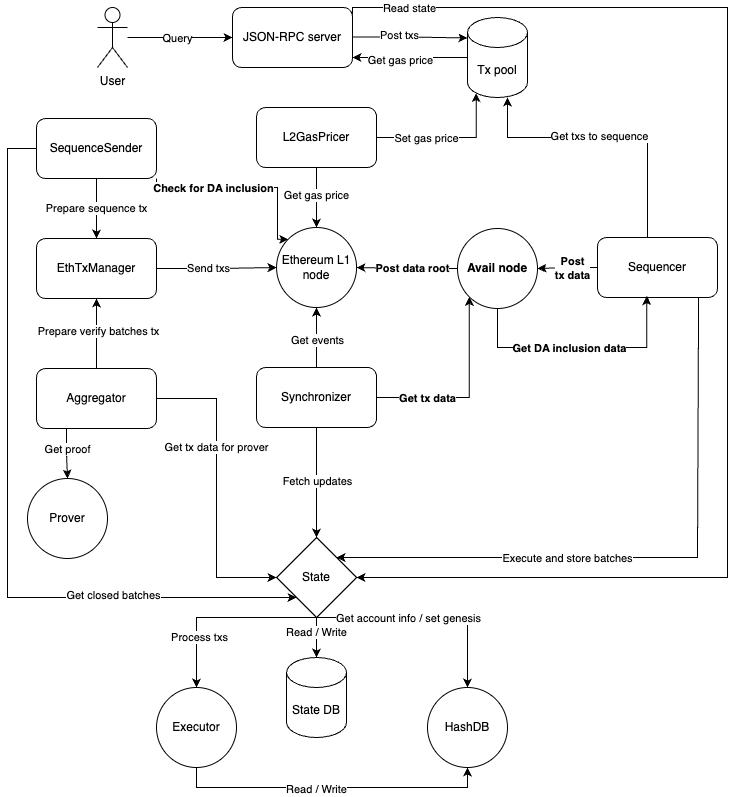

The diagram above was exported from draw.io. Its source (the exported page's mxGraphModel, read from the mxfile embedded in the PNG):
<mxGraphModel dx="1170" dy="724" grid="1" gridSize="10" guides="1" tooltips="1" connect="1" arrows="1" fold="1" page="1" pageScale="1" pageWidth="850" pageHeight="1100" math="0" shadow="0">
  <root>
    <mxCell id="0" />
    <mxCell id="1" parent="0" />
    <mxCell id="waseKYvXvw0pgLEWotV7-4" style="edgeStyle=orthogonalEdgeStyle;rounded=0;orthogonalLoop=1;jettySize=auto;html=1;" parent="1" source="waseKYvXvw0pgLEWotV7-1" target="waseKYvXvw0pgLEWotV7-3" edge="1">
      <mxGeometry relative="1" as="geometry">
        <Array as="points">
          <mxPoint x="280" y="230" />
          <mxPoint x="280" y="230" />
        </Array>
      </mxGeometry>
    </mxCell>
    <mxCell id="waseKYvXvw0pgLEWotV7-6" value="Query" style="edgeLabel;html=1;align=center;verticalAlign=middle;resizable=0;points=[];" parent="waseKYvXvw0pgLEWotV7-4" connectable="0" vertex="1">
      <mxGeometry x="-0.2762" relative="1" as="geometry">
        <mxPoint x="12" as="offset" />
      </mxGeometry>
    </mxCell>
    <mxCell id="waseKYvXvw0pgLEWotV7-1" value="User" style="shape=umlActor;verticalLabelPosition=bottom;verticalAlign=top;html=1;outlineConnect=0;" parent="1" vertex="1">
      <mxGeometry x="170" y="200" width="30" height="60" as="geometry" />
    </mxCell>
    <mxCell id="waseKYvXvw0pgLEWotV7-32" style="edgeStyle=orthogonalEdgeStyle;rounded=0;orthogonalLoop=1;jettySize=auto;html=1;exitX=1;exitY=0.25;exitDx=0;exitDy=0;" parent="1" source="waseKYvXvw0pgLEWotV7-3" edge="1">
      <mxGeometry relative="1" as="geometry">
        <mxPoint x="670" y="225" as="sourcePoint" />
        <mxPoint x="429" y="770" as="targetPoint" />
        <Array as="points">
          <mxPoint x="425" y="200" />
          <mxPoint x="800" y="200" />
          <mxPoint x="800" y="770" />
        </Array>
      </mxGeometry>
    </mxCell>
    <mxCell id="waseKYvXvw0pgLEWotV7-33" value="Read state" style="edgeLabel;html=1;align=center;verticalAlign=middle;resizable=0;points=[];" parent="waseKYvXvw0pgLEWotV7-32" connectable="0" vertex="1">
      <mxGeometry x="-0.893" relative="1" as="geometry">
        <mxPoint as="offset" />
      </mxGeometry>
    </mxCell>
    <mxCell id="waseKYvXvw0pgLEWotV7-3" value="JSON-RPC server" style="rounded=1;whiteSpace=wrap;html=1;" parent="1" vertex="1">
      <mxGeometry x="305" y="200" width="120" height="60" as="geometry" />
    </mxCell>
    <mxCell id="waseKYvXvw0pgLEWotV7-11" style="edgeStyle=orthogonalEdgeStyle;rounded=0;orthogonalLoop=1;jettySize=auto;html=1;exitX=0;exitY=0.5;exitDx=0;exitDy=0;exitPerimeter=0;" parent="1" source="waseKYvXvw0pgLEWotV7-7" target="waseKYvXvw0pgLEWotV7-3" edge="1">
      <mxGeometry relative="1" as="geometry">
        <Array as="points">
          <mxPoint x="540" y="250" />
        </Array>
      </mxGeometry>
    </mxCell>
    <mxCell id="waseKYvXvw0pgLEWotV7-13" value="Get gas price" style="edgeLabel;html=1;align=center;verticalAlign=middle;resizable=0;points=[];" parent="waseKYvXvw0pgLEWotV7-11" connectable="0" vertex="1">
      <mxGeometry x="0.1733" y="2" relative="1" as="geometry">
        <mxPoint as="offset" />
      </mxGeometry>
    </mxCell>
    <mxCell id="waseKYvXvw0pgLEWotV7-7" value="Tx pool" style="shape=cylinder3;whiteSpace=wrap;html=1;boundedLbl=1;backgroundOutline=1;size=15;" parent="1" vertex="1">
      <mxGeometry x="540" y="210" width="60" height="80" as="geometry" />
    </mxCell>
    <mxCell id="waseKYvXvw0pgLEWotV7-10" style="edgeStyle=orthogonalEdgeStyle;rounded=0;orthogonalLoop=1;jettySize=auto;html=1;exitX=1;exitY=0.25;exitDx=0;exitDy=0;" parent="1" edge="1">
      <mxGeometry relative="1" as="geometry">
        <mxPoint x="425" y="229.5" as="sourcePoint" />
        <mxPoint x="540" y="229.5" as="targetPoint" />
        <Array as="points">
          <mxPoint x="483" y="229.5" />
          <mxPoint x="483" y="230.5" />
        </Array>
      </mxGeometry>
    </mxCell>
    <mxCell id="waseKYvXvw0pgLEWotV7-12" value="Post txs" style="edgeLabel;html=1;align=center;verticalAlign=middle;resizable=0;points=[];" parent="waseKYvXvw0pgLEWotV7-10" connectable="0" vertex="1">
      <mxGeometry x="-0.2943" y="2" relative="1" as="geometry">
        <mxPoint x="5" as="offset" />
      </mxGeometry>
    </mxCell>
    <mxCell id="waseKYvXvw0pgLEWotV7-21" style="edgeStyle=orthogonalEdgeStyle;rounded=0;orthogonalLoop=1;jettySize=auto;html=1;exitX=0.5;exitY=1;exitDx=0;exitDy=0;entryX=0.5;entryY=0;entryDx=0;entryDy=0;" parent="1" source="waseKYvXvw0pgLEWotV7-14" target="waseKYvXvw0pgLEWotV7-20" edge="1">
      <mxGeometry relative="1" as="geometry" />
    </mxCell>
    <mxCell id="waseKYvXvw0pgLEWotV7-22" value="Get gas price" style="edgeLabel;html=1;align=center;verticalAlign=middle;resizable=0;points=[];" parent="waseKYvXvw0pgLEWotV7-21" connectable="0" vertex="1">
      <mxGeometry x="-0.1" y="-1" relative="1" as="geometry">
        <mxPoint as="offset" />
      </mxGeometry>
    </mxCell>
    <mxCell id="waseKYvXvw0pgLEWotV7-14" value="L2GasPricer" style="rounded=1;whiteSpace=wrap;html=1;" parent="1" vertex="1">
      <mxGeometry x="329.06" y="300" width="120" height="60" as="geometry" />
    </mxCell>
    <mxCell id="waseKYvXvw0pgLEWotV7-15" style="edgeStyle=orthogonalEdgeStyle;rounded=0;orthogonalLoop=1;jettySize=auto;html=1;entryX=0.145;entryY=1;entryDx=0;entryDy=-4.35;entryPerimeter=0;" parent="1" source="waseKYvXvw0pgLEWotV7-14" target="waseKYvXvw0pgLEWotV7-7" edge="1">
      <mxGeometry relative="1" as="geometry">
        <Array as="points">
          <mxPoint x="549" y="330" />
        </Array>
      </mxGeometry>
    </mxCell>
    <mxCell id="waseKYvXvw0pgLEWotV7-16" value="Set gas price" style="edgeLabel;html=1;align=center;verticalAlign=middle;resizable=0;points=[];" parent="waseKYvXvw0pgLEWotV7-15" connectable="0" vertex="1">
      <mxGeometry x="-0.5067" y="2" relative="1" as="geometry">
        <mxPoint x="14" y="2" as="offset" />
      </mxGeometry>
    </mxCell>
    <mxCell id="waseKYvXvw0pgLEWotV7-18" style="edgeStyle=orthogonalEdgeStyle;rounded=0;orthogonalLoop=1;jettySize=auto;html=1;exitX=0.5;exitY=0;exitDx=0;exitDy=0;" parent="1" source="waseKYvXvw0pgLEWotV7-17" target="waseKYvXvw0pgLEWotV7-7" edge="1">
      <mxGeometry relative="1" as="geometry">
        <Array as="points">
          <mxPoint x="720" y="330" />
          <mxPoint x="580" y="330" />
        </Array>
      </mxGeometry>
    </mxCell>
    <mxCell id="waseKYvXvw0pgLEWotV7-19" value="Get txs to sequence" style="edgeLabel;html=1;align=center;verticalAlign=middle;resizable=0;points=[];" parent="waseKYvXvw0pgLEWotV7-18" connectable="0" vertex="1">
      <mxGeometry x="0.0959" y="-2" relative="1" as="geometry">
        <mxPoint as="offset" />
      </mxGeometry>
    </mxCell>
    <mxCell id="waseKYvXvw0pgLEWotV7-30" style="edgeStyle=orthogonalEdgeStyle;rounded=0;orthogonalLoop=1;jettySize=auto;html=1;entryX=1;entryY=0;entryDx=0;entryDy=0;" parent="1" target="waseKYvXvw0pgLEWotV7-27" edge="1">
      <mxGeometry relative="1" as="geometry">
        <mxPoint x="771" y="490" as="sourcePoint" />
        <mxPoint x="419.05999999999995" y="750" as="targetPoint" />
        <Array as="points">
          <mxPoint x="771" y="511" />
          <mxPoint x="770" y="511" />
          <mxPoint x="770" y="750" />
        </Array>
      </mxGeometry>
    </mxCell>
    <mxCell id="waseKYvXvw0pgLEWotV7-31" value="Execute and store batches" style="edgeLabel;html=1;align=center;verticalAlign=middle;resizable=0;points=[];" parent="waseKYvXvw0pgLEWotV7-30" connectable="0" vertex="1">
      <mxGeometry x="0.2998" y="1" relative="1" as="geometry">
        <mxPoint x="13" y="-1" as="offset" />
      </mxGeometry>
    </mxCell>
    <mxCell id="waseKYvXvw0pgLEWotV7-82" style="edgeStyle=orthogonalEdgeStyle;rounded=0;orthogonalLoop=1;jettySize=auto;html=1;" parent="1" source="waseKYvXvw0pgLEWotV7-17" target="waseKYvXvw0pgLEWotV7-59" edge="1">
      <mxGeometry relative="1" as="geometry" />
    </mxCell>
    <mxCell id="waseKYvXvw0pgLEWotV7-83" value="Post&lt;br&gt;tx data" style="edgeLabel;html=1;align=center;verticalAlign=middle;resizable=0;points=[];fontStyle=1" parent="waseKYvXvw0pgLEWotV7-82" connectable="0" vertex="1">
      <mxGeometry x="0.1294" y="-2" relative="1" as="geometry">
        <mxPoint x="8" y="1" as="offset" />
      </mxGeometry>
    </mxCell>
    <mxCell id="waseKYvXvw0pgLEWotV7-17" value="Sequencer" style="rounded=1;whiteSpace=wrap;html=1;" parent="1" vertex="1">
      <mxGeometry x="670" y="430" width="120" height="60" as="geometry" />
    </mxCell>
    <mxCell id="waseKYvXvw0pgLEWotV7-20" value="Ethereum L1 node" style="ellipse;whiteSpace=wrap;html=1;aspect=fixed;" parent="1" vertex="1">
      <mxGeometry x="349.06" y="420" width="80" height="80" as="geometry" />
    </mxCell>
    <mxCell id="waseKYvXvw0pgLEWotV7-25" style="edgeStyle=orthogonalEdgeStyle;rounded=0;orthogonalLoop=1;jettySize=auto;html=1;" parent="1" source="waseKYvXvw0pgLEWotV7-23" target="waseKYvXvw0pgLEWotV7-20" edge="1">
      <mxGeometry relative="1" as="geometry" />
    </mxCell>
    <mxCell id="waseKYvXvw0pgLEWotV7-26" value="Get events" style="edgeLabel;html=1;align=center;verticalAlign=middle;resizable=0;points=[];" parent="waseKYvXvw0pgLEWotV7-25" connectable="0" vertex="1">
      <mxGeometry x="-0.0852" relative="1" as="geometry">
        <mxPoint as="offset" />
      </mxGeometry>
    </mxCell>
    <mxCell id="waseKYvXvw0pgLEWotV7-28" style="edgeStyle=orthogonalEdgeStyle;rounded=0;orthogonalLoop=1;jettySize=auto;html=1;exitX=0.5;exitY=1;exitDx=0;exitDy=0;" parent="1" source="waseKYvXvw0pgLEWotV7-23" target="waseKYvXvw0pgLEWotV7-27" edge="1">
      <mxGeometry relative="1" as="geometry" />
    </mxCell>
    <mxCell id="waseKYvXvw0pgLEWotV7-29" value="Fetch updates" style="edgeLabel;html=1;align=center;verticalAlign=middle;resizable=0;points=[];" parent="waseKYvXvw0pgLEWotV7-28" connectable="0" vertex="1">
      <mxGeometry x="-0.0242" relative="1" as="geometry">
        <mxPoint as="offset" />
      </mxGeometry>
    </mxCell>
    <mxCell id="SuRW81Ot7PjJv2PTi4Ra-3" style="edgeStyle=orthogonalEdgeStyle;rounded=0;orthogonalLoop=1;jettySize=auto;html=1;entryX=0;entryY=1;entryDx=0;entryDy=0;" edge="1" parent="1" source="waseKYvXvw0pgLEWotV7-23" target="waseKYvXvw0pgLEWotV7-59">
      <mxGeometry relative="1" as="geometry" />
    </mxCell>
    <mxCell id="SuRW81Ot7PjJv2PTi4Ra-4" value="&lt;b&gt;Get tx data&lt;/b&gt;" style="edgeLabel;html=1;align=center;verticalAlign=middle;resizable=0;points=[];" vertex="1" connectable="0" parent="SuRW81Ot7PjJv2PTi4Ra-3">
      <mxGeometry x="-0.609" y="3" relative="1" as="geometry">
        <mxPoint x="13" y="3" as="offset" />
      </mxGeometry>
    </mxCell>
    <mxCell id="waseKYvXvw0pgLEWotV7-23" value="Synchronizer" style="rounded=1;whiteSpace=wrap;html=1;" parent="1" vertex="1">
      <mxGeometry x="329.06" y="560" width="120" height="60" as="geometry" />
    </mxCell>
    <mxCell id="waseKYvXvw0pgLEWotV7-71" style="edgeStyle=orthogonalEdgeStyle;rounded=0;orthogonalLoop=1;jettySize=auto;html=1;exitX=0.5;exitY=1;exitDx=0;exitDy=0;entryX=0.5;entryY=0;entryDx=0;entryDy=0;" parent="1" source="waseKYvXvw0pgLEWotV7-27" target="waseKYvXvw0pgLEWotV7-70" edge="1">
      <mxGeometry relative="1" as="geometry">
        <Array as="points">
          <mxPoint x="269" y="810" />
        </Array>
      </mxGeometry>
    </mxCell>
    <mxCell id="waseKYvXvw0pgLEWotV7-72" value="Process txs" style="edgeLabel;html=1;align=center;verticalAlign=middle;resizable=0;points=[];" parent="waseKYvXvw0pgLEWotV7-71" connectable="0" vertex="1">
      <mxGeometry x="0.4668" y="2" relative="1" as="geometry">
        <mxPoint y="-1" as="offset" />
      </mxGeometry>
    </mxCell>
    <mxCell id="waseKYvXvw0pgLEWotV7-74" style="edgeStyle=orthogonalEdgeStyle;rounded=0;orthogonalLoop=1;jettySize=auto;html=1;exitX=0.5;exitY=1;exitDx=0;exitDy=0;entryX=0.5;entryY=0;entryDx=0;entryDy=0;" parent="1" source="waseKYvXvw0pgLEWotV7-27" target="waseKYvXvw0pgLEWotV7-73" edge="1">
      <mxGeometry relative="1" as="geometry">
        <Array as="points">
          <mxPoint x="540" y="810" />
        </Array>
      </mxGeometry>
    </mxCell>
    <mxCell id="waseKYvXvw0pgLEWotV7-75" value="Get account info / set genesis" style="edgeLabel;html=1;align=center;verticalAlign=middle;resizable=0;points=[];" parent="waseKYvXvw0pgLEWotV7-74" connectable="0" vertex="1">
      <mxGeometry x="-0.3791" y="-1" relative="1" as="geometry">
        <mxPoint x="23" y="-1" as="offset" />
      </mxGeometry>
    </mxCell>
    <mxCell id="waseKYvXvw0pgLEWotV7-27" value="State" style="rhombus;whiteSpace=wrap;html=1;" parent="1" vertex="1">
      <mxGeometry x="349.06" y="730" width="80" height="80" as="geometry" />
    </mxCell>
    <mxCell id="waseKYvXvw0pgLEWotV7-35" style="edgeStyle=orthogonalEdgeStyle;rounded=0;orthogonalLoop=1;jettySize=auto;html=1;entryX=0;entryY=0.5;entryDx=0;entryDy=0;" parent="1" source="waseKYvXvw0pgLEWotV7-34" target="waseKYvXvw0pgLEWotV7-20" edge="1">
      <mxGeometry relative="1" as="geometry" />
    </mxCell>
    <mxCell id="waseKYvXvw0pgLEWotV7-37" value="Send txs" style="edgeLabel;html=1;align=center;verticalAlign=middle;resizable=0;points=[];" parent="waseKYvXvw0pgLEWotV7-35" connectable="0" vertex="1">
      <mxGeometry x="-0.15" y="1" relative="1" as="geometry">
        <mxPoint as="offset" />
      </mxGeometry>
    </mxCell>
    <mxCell id="waseKYvXvw0pgLEWotV7-34" value="EthTxManager" style="rounded=1;whiteSpace=wrap;html=1;" parent="1" vertex="1">
      <mxGeometry x="109" y="431" width="120" height="60" as="geometry" />
    </mxCell>
    <mxCell id="waseKYvXvw0pgLEWotV7-39" value="Prepare sequence tx" style="edgeStyle=orthogonalEdgeStyle;rounded=0;orthogonalLoop=1;jettySize=auto;html=1;" parent="1" source="waseKYvXvw0pgLEWotV7-38" target="waseKYvXvw0pgLEWotV7-34" edge="1">
      <mxGeometry relative="1" as="geometry">
        <Array as="points">
          <mxPoint x="169" y="390" />
          <mxPoint x="169" y="390" />
        </Array>
      </mxGeometry>
    </mxCell>
    <mxCell id="waseKYvXvw0pgLEWotV7-64" style="edgeStyle=orthogonalEdgeStyle;rounded=0;orthogonalLoop=1;jettySize=auto;html=1;exitX=1;exitY=1;exitDx=0;exitDy=0;entryX=0;entryY=0;entryDx=0;entryDy=0;fontStyle=1" parent="1" source="waseKYvXvw0pgLEWotV7-38" target="waseKYvXvw0pgLEWotV7-20" edge="1">
      <mxGeometry relative="1" as="geometry">
        <Array as="points">
          <mxPoint x="229" y="380" />
          <mxPoint x="350" y="380" />
          <mxPoint x="350" y="432" />
        </Array>
      </mxGeometry>
    </mxCell>
    <mxCell id="waseKYvXvw0pgLEWotV7-65" value="Check for DA inclusion" style="edgeLabel;html=1;align=center;verticalAlign=middle;resizable=0;points=[];fontStyle=1" parent="waseKYvXvw0pgLEWotV7-64" connectable="0" vertex="1">
      <mxGeometry x="-0.2873" y="2" relative="1" as="geometry">
        <mxPoint x="-3" y="2" as="offset" />
      </mxGeometry>
    </mxCell>
    <mxCell id="waseKYvXvw0pgLEWotV7-38" value="SequenceSender" style="rounded=1;whiteSpace=wrap;html=1;" parent="1" vertex="1">
      <mxGeometry x="109" y="311" width="120" height="60" as="geometry" />
    </mxCell>
    <mxCell id="waseKYvXvw0pgLEWotV7-41" style="edgeStyle=orthogonalEdgeStyle;rounded=0;orthogonalLoop=1;jettySize=auto;html=1;" parent="1" source="waseKYvXvw0pgLEWotV7-40" target="waseKYvXvw0pgLEWotV7-34" edge="1">
      <mxGeometry relative="1" as="geometry" />
    </mxCell>
    <mxCell id="waseKYvXvw0pgLEWotV7-42" value="Prepare verify batches tx" style="edgeLabel;html=1;align=center;verticalAlign=middle;resizable=0;points=[];" parent="waseKYvXvw0pgLEWotV7-41" connectable="0" vertex="1">
      <mxGeometry x="0.0571" y="-1" relative="1" as="geometry">
        <mxPoint as="offset" />
      </mxGeometry>
    </mxCell>
    <mxCell id="waseKYvXvw0pgLEWotV7-48" style="edgeStyle=orthogonalEdgeStyle;rounded=0;orthogonalLoop=1;jettySize=auto;html=1;exitX=0.25;exitY=1;exitDx=0;exitDy=0;entryX=0.5;entryY=0;entryDx=0;entryDy=0;" parent="1" source="waseKYvXvw0pgLEWotV7-40" target="waseKYvXvw0pgLEWotV7-46" edge="1">
      <mxGeometry relative="1" as="geometry" />
    </mxCell>
    <mxCell id="waseKYvXvw0pgLEWotV7-51" value="Get proof" style="edgeLabel;html=1;align=center;verticalAlign=middle;resizable=0;points=[];" parent="waseKYvXvw0pgLEWotV7-48" connectable="0" vertex="1">
      <mxGeometry x="-0.2026" relative="1" as="geometry">
        <mxPoint as="offset" />
      </mxGeometry>
    </mxCell>
    <mxCell id="waseKYvXvw0pgLEWotV7-52" style="edgeStyle=orthogonalEdgeStyle;rounded=0;orthogonalLoop=1;jettySize=auto;html=1;entryX=0;entryY=0.5;entryDx=0;entryDy=0;" parent="1" source="waseKYvXvw0pgLEWotV7-40" target="waseKYvXvw0pgLEWotV7-27" edge="1">
      <mxGeometry relative="1" as="geometry" />
    </mxCell>
    <mxCell id="waseKYvXvw0pgLEWotV7-53" value="Get tx data for prover" style="edgeLabel;html=1;align=center;verticalAlign=middle;resizable=0;points=[];" parent="waseKYvXvw0pgLEWotV7-52" connectable="0" vertex="1">
      <mxGeometry x="-0.1256" y="-1" relative="1" as="geometry">
        <mxPoint y="-23" as="offset" />
      </mxGeometry>
    </mxCell>
    <mxCell id="waseKYvXvw0pgLEWotV7-40" value="Aggregator" style="rounded=1;whiteSpace=wrap;html=1;" parent="1" vertex="1">
      <mxGeometry x="109" y="561" width="120" height="60" as="geometry" />
    </mxCell>
    <mxCell id="waseKYvXvw0pgLEWotV7-46" value="Prover" style="ellipse;whiteSpace=wrap;html=1;aspect=fixed;" parent="1" vertex="1">
      <mxGeometry x="100" y="671" width="80" height="80" as="geometry" />
    </mxCell>
    <mxCell id="waseKYvXvw0pgLEWotV7-55" style="edgeStyle=orthogonalEdgeStyle;rounded=0;orthogonalLoop=1;jettySize=auto;html=1;exitX=0;exitY=0.5;exitDx=0;exitDy=0;entryX=0;entryY=1;entryDx=0;entryDy=0;" parent="1" source="waseKYvXvw0pgLEWotV7-38" target="waseKYvXvw0pgLEWotV7-27" edge="1">
      <mxGeometry relative="1" as="geometry">
        <Array as="points">
          <mxPoint x="80" y="341" />
          <mxPoint x="80" y="790" />
        </Array>
      </mxGeometry>
    </mxCell>
    <mxCell id="waseKYvXvw0pgLEWotV7-57" value="Get closed batches" style="edgeLabel;html=1;align=center;verticalAlign=middle;resizable=0;points=[];" parent="waseKYvXvw0pgLEWotV7-55" connectable="0" vertex="1">
      <mxGeometry x="0.5221" y="3" relative="1" as="geometry">
        <mxPoint as="offset" />
      </mxGeometry>
    </mxCell>
    <mxCell id="waseKYvXvw0pgLEWotV7-80" style="edgeStyle=orthogonalEdgeStyle;rounded=0;orthogonalLoop=1;jettySize=auto;html=1;" parent="1" source="waseKYvXvw0pgLEWotV7-59" target="waseKYvXvw0pgLEWotV7-20" edge="1">
      <mxGeometry relative="1" as="geometry" />
    </mxCell>
    <mxCell id="waseKYvXvw0pgLEWotV7-81" value="Post data root" style="edgeLabel;html=1;align=center;verticalAlign=middle;resizable=0;points=[];fontStyle=1" parent="waseKYvXvw0pgLEWotV7-80" connectable="0" vertex="1">
      <mxGeometry x="0.1821" relative="1" as="geometry">
        <mxPoint x="13" as="offset" />
      </mxGeometry>
    </mxCell>
    <mxCell id="waseKYvXvw0pgLEWotV7-84" style="edgeStyle=orthogonalEdgeStyle;rounded=0;orthogonalLoop=1;jettySize=auto;html=1;exitX=0.5;exitY=1;exitDx=0;exitDy=0;entryX=0.411;entryY=0.975;entryDx=0;entryDy=0;entryPerimeter=0;" parent="1" source="waseKYvXvw0pgLEWotV7-59" target="waseKYvXvw0pgLEWotV7-17" edge="1">
      <mxGeometry relative="1" as="geometry">
        <Array as="points">
          <mxPoint x="570" y="540" />
          <mxPoint x="719" y="540" />
        </Array>
        <mxPoint x="570" y="510" as="sourcePoint" />
        <mxPoint x="720" y="501" as="targetPoint" />
      </mxGeometry>
    </mxCell>
    <mxCell id="waseKYvXvw0pgLEWotV7-85" value="Get DA inclusion data" style="edgeLabel;html=1;align=center;verticalAlign=middle;resizable=0;points=[];fontStyle=1" parent="waseKYvXvw0pgLEWotV7-84" connectable="0" vertex="1">
      <mxGeometry x="-0.296" y="-1" relative="1" as="geometry">
        <mxPoint x="25" y="-1" as="offset" />
      </mxGeometry>
    </mxCell>
    <mxCell id="waseKYvXvw0pgLEWotV7-59" value="Avail node" style="ellipse;whiteSpace=wrap;html=1;aspect=fixed;fontStyle=1" parent="1" vertex="1">
      <mxGeometry x="530" y="421" width="80" height="80" as="geometry" />
    </mxCell>
    <mxCell id="waseKYvXvw0pgLEWotV7-67" value="State DB" style="shape=cylinder3;whiteSpace=wrap;html=1;boundedLbl=1;backgroundOutline=1;size=15;" parent="1" vertex="1">
      <mxGeometry x="359.06" y="850" width="60" height="80" as="geometry" />
    </mxCell>
    <mxCell id="waseKYvXvw0pgLEWotV7-68" style="edgeStyle=orthogonalEdgeStyle;rounded=0;orthogonalLoop=1;jettySize=auto;html=1;exitX=0.5;exitY=1;exitDx=0;exitDy=0;entryX=0.5;entryY=0;entryDx=0;entryDy=0;entryPerimeter=0;" parent="1" source="waseKYvXvw0pgLEWotV7-27" target="waseKYvXvw0pgLEWotV7-67" edge="1">
      <mxGeometry relative="1" as="geometry" />
    </mxCell>
    <mxCell id="waseKYvXvw0pgLEWotV7-69" value="Read / Write" style="edgeLabel;html=1;align=center;verticalAlign=middle;resizable=0;points=[];" parent="waseKYvXvw0pgLEWotV7-68" connectable="0" vertex="1">
      <mxGeometry x="-0.2333" y="-1" relative="1" as="geometry">
        <mxPoint y="-1" as="offset" />
      </mxGeometry>
    </mxCell>
    <mxCell id="waseKYvXvw0pgLEWotV7-76" style="edgeStyle=orthogonalEdgeStyle;rounded=0;orthogonalLoop=1;jettySize=auto;html=1;entryX=0.5;entryY=1;entryDx=0;entryDy=0;" parent="1" source="waseKYvXvw0pgLEWotV7-70" target="waseKYvXvw0pgLEWotV7-73" edge="1">
      <mxGeometry relative="1" as="geometry">
        <Array as="points">
          <mxPoint x="269" y="980" />
          <mxPoint x="540" y="980" />
        </Array>
      </mxGeometry>
    </mxCell>
    <mxCell id="waseKYvXvw0pgLEWotV7-77" value="Read / Write" style="edgeLabel;html=1;align=center;verticalAlign=middle;resizable=0;points=[];" parent="waseKYvXvw0pgLEWotV7-76" connectable="0" vertex="1">
      <mxGeometry x="-0.0784" y="-1" relative="1" as="geometry">
        <mxPoint x="-4" as="offset" />
      </mxGeometry>
    </mxCell>
    <mxCell id="waseKYvXvw0pgLEWotV7-70" value="Executor" style="ellipse;whiteSpace=wrap;html=1;aspect=fixed;" parent="1" vertex="1">
      <mxGeometry x="229" y="880" width="80" height="80" as="geometry" />
    </mxCell>
    <mxCell id="waseKYvXvw0pgLEWotV7-73" value="HashDB" style="ellipse;whiteSpace=wrap;html=1;aspect=fixed;" parent="1" vertex="1">
      <mxGeometry x="500" y="880" width="80" height="80" as="geometry" />
    </mxCell>
  </root>
</mxGraphModel>